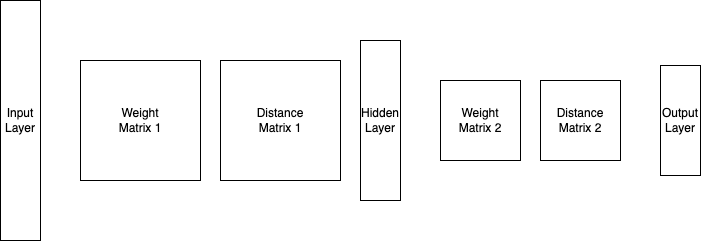

The diagram above was exported from draw.io. Its source (the exported page's mxGraphModel, read from the mxfile embedded in the PNG):
<mxGraphModel dx="632" dy="590" grid="1" gridSize="10" guides="1" tooltips="1" connect="1" arrows="1" fold="1" page="1" pageScale="1" pageWidth="850" pageHeight="1100" math="0" shadow="0">
  <root>
    <mxCell id="0" />
    <mxCell id="1" parent="0" />
    <mxCell id="2" value="Input&lt;br&gt;Layer" style="rounded=0;whiteSpace=wrap;html=1;" vertex="1" parent="1">
      <mxGeometry x="40" y="40" width="40" height="240" as="geometry" />
    </mxCell>
    <mxCell id="4" value="Hidden&lt;br&gt;Layer" style="rounded=0;whiteSpace=wrap;html=1;" vertex="1" parent="1">
      <mxGeometry x="400" y="80" width="40" height="160" as="geometry" />
    </mxCell>
    <mxCell id="10" value="Weight&lt;br&gt;Matrix 1" style="whiteSpace=wrap;html=1;aspect=fixed;" vertex="1" parent="1">
      <mxGeometry x="120" y="100" width="120" height="120" as="geometry" />
    </mxCell>
    <mxCell id="11" value="Distance&lt;br&gt;Matrix 1" style="whiteSpace=wrap;html=1;aspect=fixed;" vertex="1" parent="1">
      <mxGeometry x="260" y="100" width="120" height="120" as="geometry" />
    </mxCell>
    <mxCell id="12" value="Weight&lt;br&gt;Matrix 2" style="whiteSpace=wrap;html=1;aspect=fixed;" vertex="1" parent="1">
      <mxGeometry x="480" y="120" width="80" height="80" as="geometry" />
    </mxCell>
    <mxCell id="13" value="Distance Matrix 2" style="whiteSpace=wrap;html=1;aspect=fixed;" vertex="1" parent="1">
      <mxGeometry x="580" y="120" width="80" height="80" as="geometry" />
    </mxCell>
    <mxCell id="14" value="Output&lt;br&gt;Layer" style="rounded=0;whiteSpace=wrap;html=1;" vertex="1" parent="1">
      <mxGeometry x="700" y="105" width="40" height="110" as="geometry" />
    </mxCell>
  </root>
</mxGraphModel>